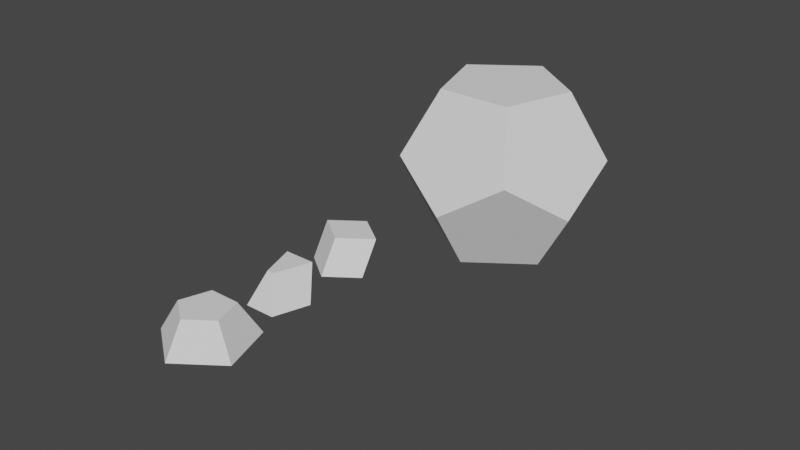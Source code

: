 # Source: RubikDodecahedron.blend  (saved by Blender 3.6.11; exported with 4.5.12 LTS)
import bpy
from mathutils import Matrix  # noqa: F401  (used for matrix-valued properties, if any)

bpy.ops.wm.read_factory_settings(use_empty=True)
scene = bpy.context.scene
scene.name = 'Scene'

# ---- collections
col_piecesexample = bpy.data.collections.new('PiecesExample'); scene.collection.children.link(col_piecesexample)
col_rubikdodecahedron = bpy.data.collections.new('RubikDodecahedron'); scene.collection.children.link(col_rubikdodecahedron)

# ---- world
world_world = bpy.data.worlds.new('World'); scene.world = world_world
world_world.use_nodes = True; world_world.node_tree.nodes.clear()
_N = world_world.node_tree.nodes; _L = world_world.node_tree.links
n0 = _N.new('ShaderNodeOutputWorld'); n0.name = 'World Output'; n0.location = (300, 300)
n1 = _N.new('ShaderNodeBackground'); n1.name = 'Background'; n1.location = (10, 300)
n1.inputs[0].default_value = (0.05088, 0.05088, 0.05088, 1.0)
_L.new(n1.outputs[0], n0.inputs[0])
n0.is_active_output = True
world_world.color = (0.05088, 0.05088, 0.05088)
world_world.use_sun_shadow = False
world_world.sun_shadow_jitter_overblur = 0.0

# ---- meshes
me_vertexpiece = bpy.data.meshes.new('VertexPiece')
me_vertexpiece.from_pydata([(-3.688e-05, 0.2898, -0.3786), (-0.0001225, -0.758, -0.379), (-0.0001228, -0.2895, 0.3791), (-0.7209, 0.2342, 0.3791), (0.721, 0.2345, 0.3791), (0.7209, -0.2344, -0.3795), (-0.7208, -0.2345, -0.3792), (1.775e-05, 0.7579, 0.3791)], [], [(0, 7, 4, 5), (6, 0, 5, 1), (7, 3, 2, 4), (6, 1, 2, 3), (2, 1, 5, 4), (3, 7, 0, 6)])
me_vertexpiece.update()
me_edgepiece = bpy.data.meshes.new('EdgePiece')
me_edgepiece.from_pydata([(0.641, 0.2345, -0.3786), (-0.3658, -0.6132, -0.379), (0.09048, -0.2342, 0.3791), (0.366, -0.6133, -0.3792), (0.3658, 0.6133, 0.3791), (-0.09066, -0.2342, 0.3791), (-0.3656, 0.6131, 0.3791), (-0.6412, 0.2339, -0.3795)], [], [(6, 5, 2, 4), (1, 3, 2, 5), (0, 7, 6, 4), (1, 7, 0, 3), (2, 3, 0, 4), (6, 7, 1, 5)])
me_edgepiece.update()
me_facepiece = bpy.data.meshes.new('FacePiece')
me_facepiece.from_pydata([(0.0001349, -1.09, -0.3786), (0.3656, 0.5032, 0.3791), (0.6416, 0.882, -0.3792), (-0.6417, 0.882, -0.3789), (1.037, -0.3364, -0.3792), (0.0001895, -0.622, 0.3791), (0.5913, -0.1926, 0.3791), (-0.3654, 0.5034, 0.3791), (-0.5917, -0.1922, 0.3791), (-1.038, -0.3371, -0.3795)], [], [(7, 8, 5, 6, 1), (0, 9, 3, 2, 4), (2, 3, 7, 1), (7, 3, 9, 8), (2, 1, 6, 4), (0, 5, 8, 9), (4, 6, 5, 0)])
me_facepiece.update()
me_solid_004 = bpy.data.meshes.new('Solid.004')
me_solid_004.from_pydata([(-0.3656, 0.6134, 0.3786), (0.3655, 0.6136, 0.3786), (-0.09016, -0.2339, 0.3792), (-0.3656, -0.6135, -0.3787), (0.6411, 0.2335, -0.3791), (-0.641, 0.2343, -0.379), (0.09007, -0.2339, 0.3792), (0.3658, -0.6135, -0.3788)], [], [(4, 5, 0, 1), (1, 0, 2, 6), (3, 7, 6, 2), (7, 3, 5, 4), (3, 2, 0, 5), (7, 4, 1, 6)])
me_solid_004.update()
me_solid_008 = bpy.data.meshes.new('Solid.008')
me_solid_008.from_pydata([(-0.7212, 0.2344, 0.379), (-0.7212, -0.234, -0.3789), (0.721, -0.2342, -0.379), (0.0007466, 0.2891, -0.379), (-1.951e-05, -0.2895, 0.379), (-0.0002533, 0.7578, 0.379), (0.7209, 0.2343, 0.379), (-1.962e-05, -0.758, -0.379)], [], [(2, 3, 5, 6), (3, 2, 7, 1), (4, 6, 5, 0), (0, 1, 7, 4), (7, 2, 6, 4), (3, 1, 0, 5)])
me_solid_008.update()
me_solid_009 = bpy.data.meshes.new('Solid.009')
me_solid_009.from_pydata([(0.08967, -0.234, 0.3791), (-0.3656, -0.613, -0.3789), (-0.6407, 0.2337, -0.3789), (0.3663, -0.6131, -0.379), (-0.366, 0.6134, 0.3791), (-0.09029, -0.234, 0.3791), (0.3655, 0.6132, 0.3791), (0.641, 0.2339, -0.3795)], [], [(0, 3, 7, 6), (7, 3, 1, 2), (5, 0, 6, 4), (1, 3, 0, 5), (7, 2, 4, 6), (2, 1, 5, 4)])
me_solid_009.update()
me_solid_011 = bpy.data.meshes.new('Solid.011')
me_solid_011.from_pydata([(-0.7211, 0.2347, 0.3791), (0.7207, -0.2342, -0.3789), (-0.7201, -0.2346, -0.379), (4.777e-05, -0.2893, 0.3791), (0.7205, 0.2341, 0.3791), (4.798e-05, -0.7578, -0.379), (8.523e-06, 0.758, 0.3791), (-1.483e-05, 0.2892, -0.3794)], [], [(1, 5, 2, 7), (1, 4, 3, 5), (2, 5, 3, 0), (0, 3, 4, 6), (1, 7, 6, 4), (0, 6, 7, 2)])
me_solid_011.update()
me_solid_012 = bpy.data.meshes.new('Solid.012')
me_solid_012.from_pydata([(0.641, 0.2345, -0.3786), (-0.3658, -0.6132, -0.379), (0.09048, -0.2342, 0.3791), (0.366, -0.6133, -0.3792), (0.3658, 0.6133, 0.3791), (-0.09066, -0.2342, 0.3791), (-0.3656, 0.6131, 0.3791), (-0.6412, 0.2339, -0.3795)], [], [(6, 5, 2, 4), (1, 3, 2, 5), (0, 7, 6, 4), (1, 7, 0, 3), (2, 3, 0, 4), (6, 7, 1, 5)])
me_solid_012.update()
me_solid_014 = bpy.data.meshes.new('Solid.014')
me_solid_014.from_pydata([(-3.688e-05, 0.2898, -0.3786), (-0.0001225, -0.758, -0.379), (-0.0001228, -0.2895, 0.3791), (-0.7209, 0.2342, 0.3791), (0.721, 0.2345, 0.3791), (0.7209, -0.2344, -0.3795), (-0.7208, -0.2345, -0.3792), (1.779e-05, 0.7579, 0.3791)], [], [(0, 7, 4, 5), (6, 0, 5, 1), (7, 3, 2, 4), (6, 1, 2, 3), (2, 1, 5, 4), (3, 7, 0, 6)])
me_solid_014.update()
me_solid_015 = bpy.data.meshes.new('Solid.015')
me_solid_015.from_pydata([(-0.6409, 0.2344, -0.3786), (0.6413, 0.2345, -0.3791), (-0.09011, -0.2342, 0.3791), (-0.3658, -0.6134, -0.3795), (0.09055, -0.2342, 0.3791), (-0.3657, 0.6131, 0.3791), (0.3658, -0.6133, -0.3792), (0.3649, 0.6131, 0.3791)], [], [(4, 6, 1, 7), (0, 1, 6, 3), (7, 5, 2, 4), (2, 3, 6, 4), (1, 0, 5, 7), (3, 2, 5, 0)])
me_solid_015.update()
me_solid_016 = bpy.data.meshes.new('Solid.016')
me_solid_016.from_pydata([(0.7206, -0.2343, -0.379), (0.0005584, 0.2895, -0.3792), (-6.869e-05, -0.2894, 0.379), (0.7207, 0.2342, 0.379), (-0.7205, 0.234, 0.379), (-6.874e-05, -0.7578, -0.3788), (-0.7207, -0.2345, -0.3792), (-0.0005032, 0.7582, 0.379)], [], [(6, 1, 0, 5), (3, 7, 4, 2), (4, 6, 5, 2), (2, 5, 0, 3), (0, 1, 7, 3), (4, 7, 1, 6)])
me_solid_016.update()
me_solid_017 = bpy.data.meshes.new('Solid.017')
me_solid_017.from_pydata([(-0.3657, -0.6131, -0.3789), (0.3657, 0.6133, 0.3791), (0.6407, 0.2338, -0.3792), (0.3655, -0.6131, -0.3789), (0.09017, -0.2341, 0.3791), (-0.6404, 0.2338, -0.3792), (-0.09026, -0.2341, 0.3791), (-0.3657, 0.6137, 0.3791)], [], [(1, 7, 6, 4), (6, 0, 3, 4), (2, 5, 7, 1), (1, 4, 3, 2), (5, 2, 3, 0), (0, 6, 7, 5)])
me_solid_017.update()
me_solid_018 = bpy.data.meshes.new('Solid.018')
me_solid_018.from_pydata([(0.0002202, -0.2894, 0.379), (0.0002197, -0.7577, -0.3786), (0.0002163, 0.758, 0.379), (0.7207, -0.2346, -0.3792), (-0.0004003, 0.2894, -0.3792), (0.7207, 0.234, 0.379), (-0.7208, -0.234, -0.379), (-0.7208, 0.2344, 0.379)], [], [(5, 2, 7, 0), (7, 6, 1, 0), (1, 3, 5, 0), (3, 4, 2, 5), (4, 3, 1, 6), (2, 4, 6, 7)])
me_solid_018.update()
me_solid_019 = bpy.data.meshes.new('Solid.019')
me_solid_019.from_pydata([(-0.3654, 0.6132, 0.379), (-0.3659, -0.6133, -0.3792), (-0.6413, 0.2344, -0.3792), (-0.09053, -0.2342, 0.379), (0.0901, -0.2342, 0.379), (0.3654, -0.6132, -0.3789), (0.642, 0.2344, -0.379), (0.3657, 0.613, 0.379)], [], [(4, 7, 0, 3), (1, 5, 4, 3), (6, 2, 0, 7), (2, 6, 5, 1), (0, 2, 1, 3), (4, 5, 6, 7)])
me_solid_019.update()
me_solid_020 = bpy.data.meshes.new('Solid.020')
me_solid_020.from_pydata([(0.0001348, -1.09, -0.3786), (0.3656, 0.5032, 0.3791), (0.6416, 0.882, -0.3792), (-0.6417, 0.882, -0.3789), (1.037, -0.3364, -0.3792), (0.0001895, -0.622, 0.3791), (0.5913, -0.1926, 0.3791), (-0.3654, 0.5034, 0.3791), (-0.5917, -0.1922, 0.3791), (-1.038, -0.3371, -0.3795)], [], [(7, 8, 5, 6, 1), (0, 9, 3, 2, 4), (2, 3, 7, 1), (7, 3, 9, 8), (2, 1, 6, 4), (0, 5, 8, 9), (4, 6, 5, 0)])
me_solid_020.update()
me_solid_021 = bpy.data.meshes.new('Solid.021')
me_solid_021.from_pydata([(-0.3654, -0.6134, -0.3792), (-0.3652, 0.6136, 0.3787), (0.3643, -0.6135, -0.379), (-0.6402, 0.2348, -0.3785), (0.6404, 0.2331, -0.3791), (0.09027, -0.2341, 0.3791), (-0.09003, -0.234, 0.3791), (0.3659, 0.6134, 0.3789)], [], [(4, 3, 1, 7), (3, 4, 2, 0), (0, 2, 5, 6), (5, 7, 1, 6), (2, 4, 7, 5), (1, 3, 0, 6)])
me_solid_021.update()
me_solid_022 = bpy.data.meshes.new('Solid.022')
me_solid_022.from_pydata([(0.08961, -0.2341, 0.379), (0.3654, -0.6135, -0.3791), (-0.3658, 0.6131, 0.3786), (-0.3656, -0.6128, -0.3782), (0.3653, 0.6132, 0.3788), (0.642, 0.234, -0.3788), (-0.09057, -0.2341, 0.3789), (-0.6404, 0.2341, -0.3792)], [], [(0, 1, 5, 4), (7, 5, 1, 3), (5, 7, 2, 4), (4, 2, 6, 0), (3, 1, 0, 6), (2, 7, 3, 6)])
me_solid_022.update()
me_solid_023 = bpy.data.meshes.new('Solid.023')
me_solid_023.from_pydata([(5.473e-05, 0.7575, 0.3793), (-6.527e-05, -0.2899, 0.3786), (-6.506e-05, -0.7579, -0.3797), (0.7211, -0.2338, -0.3792), (0.721, 0.234, 0.3789), (-0.7208, -0.2341, -0.3792), (-0.0001565, 0.2902, -0.3777), (-0.721, 0.2339, 0.3789)], [], [(7, 5, 2, 1), (3, 4, 1, 2), (0, 7, 1, 4), (6, 0, 4, 3), (0, 6, 5, 7), (2, 5, 6, 3)])
me_solid_023.update()
me_solid_024 = bpy.data.meshes.new('Solid.024')
me_solid_024.from_pydata([(0.7207, -0.2342, -0.3798), (0.0006615, 0.757, 0.3789), (0.0004594, 0.2895, -0.3786), (0.7214, 0.2336, 0.377), (-0.0004778, -0.7573, -0.3787), (-0.0004776, -0.2893, 0.3796), (-0.7209, 0.2342, 0.3799), (-0.7214, -0.2335, -0.3783)], [], [(1, 2, 7, 6), (2, 1, 3, 0), (0, 3, 5, 4), (5, 6, 7, 4), (3, 1, 6, 5), (0, 4, 7, 2)])
me_solid_024.update()
me_solid_025 = bpy.data.meshes.new('Solid.025')
me_solid_025.from_pydata([(-1.822e-05, -0.6222, 0.3785), (0.591, -0.1925, 0.3788), (-0.3657, 0.5031, 0.3792), (-0.6408, 0.8822, -0.3779), (0.3662, 0.503, 0.3792), (-1.038, -0.3353, -0.3795), (1.037, -0.3377, -0.3792), (0.0004344, -1.09, -0.3796), (0.6409, 0.8819, -0.3784), (-0.5917, -0.1922, 0.3788)], [], [(8, 4, 1, 6), (6, 7, 5, 3, 8), (9, 0, 1, 4, 2), (1, 0, 7, 6), (3, 5, 9, 2), (2, 4, 8, 3), (5, 7, 0, 9)])
me_solid_025.update()
me_solid_026 = bpy.data.meshes.new('Solid.026')
me_solid_026.from_pydata([(0.3664, 0.6129, 0.3787), (0.3656, -0.6135, -0.3784), (0.09048, -0.2344, 0.379), (-0.3671, -0.6122, -0.379), (-0.6418, 0.2346, -0.3792), (0.6419, 0.2339, -0.3791), (-0.09044, -0.2344, 0.3791), (-0.365, 0.6131, 0.3789)], [], [(2, 1, 5, 0), (4, 5, 1, 3), (6, 2, 0, 7), (3, 1, 2, 6), (4, 7, 0, 5), (4, 3, 6, 7)])
me_solid_026.update()
me_solid_027 = bpy.data.meshes.new('Solid.027')
me_solid_027.from_pydata([(0.3658, -0.6129, -0.3787), (-0.3657, 0.6132, 0.3787), (-0.09029, -0.2339, 0.379), (-0.3653, -0.613, -0.3786), (0.3651, 0.6135, 0.3788), (0.09004, -0.2338, 0.379), (0.6408, 0.2332, -0.3789), (-0.6404, 0.2336, -0.3791)], [], [(1, 2, 5, 4), (0, 5, 2, 3), (0, 3, 7, 6), (1, 7, 3, 2), (4, 6, 7, 1), (0, 6, 4, 5)])
me_solid_027.update()
me_solid_028 = bpy.data.meshes.new('Solid.028')
me_solid_028.from_pydata([(-7.706e-05, -0.7576, -0.3794), (0.0001467, 0.7575, 0.3793), (0.7207, 0.2339, 0.379), (-0.7209, -0.2337, -0.3788), (-7.713e-05, -0.2897, 0.3787), (-0.721, 0.234, 0.379), (0.7206, -0.2339, -0.3789), (0.0005993, 0.2896, -0.3788)], [], [(3, 0, 4, 5), (6, 2, 4, 0), (5, 4, 2, 1), (7, 6, 0, 3), (1, 2, 6, 7), (3, 5, 1, 7)])
me_solid_028.update()
me_solid_001 = bpy.data.meshes.new('Solid.001')
me_solid_001.from_pydata([(0.09055, -0.2341, 0.379), (-0.3659, -0.6132, -0.3788), (0.6407, 0.234, -0.3788), (-0.6409, 0.2342, -0.379), (-0.3654, 0.6133, 0.3788), (-0.09011, -0.2341, 0.379), (0.3657, 0.6132, 0.3787), (0.3654, -0.6133, -0.3787)], [], [(0, 6, 4, 5), (0, 5, 1, 7), (2, 3, 4, 6), (7, 2, 6, 0), (5, 4, 3, 1), (2, 7, 1, 3)])
me_solid_001.update()
me_solid_002 = bpy.data.meshes.new('Solid.002')
me_solid_002.from_pydata([(-0.7207, 0.2338, 0.3791), (0.7209, 0.2341, 0.3791), (-0.000162, 0.2899, -0.3784), (-5.558e-05, -0.2897, 0.3788), (0.721, -0.2341, -0.3795), (-0.0001292, 0.7578, 0.3794), (-5.528e-05, -0.7578, -0.3796), (-0.7208, -0.2339, -0.3789)], [], [(2, 5, 1, 4), (4, 6, 7, 2), (3, 1, 5, 0), (3, 6, 4, 1), (3, 0, 7, 6), (5, 2, 7, 0)])
me_solid_002.update()
me_solid_003 = bpy.data.meshes.new('Solid.003')
me_solid_003.from_pydata([(-0.09014, -0.2339, 0.3791), (-0.6409, 0.2337, -0.379), (0.09061, -0.2339, 0.3791), (0.6405, 0.2334, -0.379), (-0.3653, -0.6134, -0.3792), (0.3657, 0.6137, 0.3789), (-0.3659, 0.6135, 0.3788), (0.3655, -0.6131, -0.3788)], [], [(4, 1, 3, 7), (2, 7, 3, 5), (0, 2, 5, 6), (0, 4, 7, 2), (1, 6, 5, 3), (4, 0, 6, 1)])
me_solid_003.update()
me_solid_007 = bpy.data.meshes.new('Solid.007')
me_solid_007.from_pydata([(-0.6414, 0.2342, -0.3792), (0.6419, 0.234, -0.3791), (-0.09059, -0.2342, 0.379), (-0.3653, 0.6135, 0.3786), (-0.3655, -0.6132, -0.3787), (0.3651, -0.6133, -0.3785), (0.08978, -0.2342, 0.379), (0.366, 0.6132, 0.3788)], [], [(1, 0, 3, 7), (5, 6, 2, 4), (2, 6, 7, 3), (5, 4, 0, 1), (6, 5, 1, 7), (2, 3, 0, 4)])
me_solid_007.update()
me_solid_010 = bpy.data.meshes.new('Solid.010')
me_solid_010.from_pydata([(0.7206, 0.2336, 0.3789), (6.121e-05, 0.2904, -0.3781), (0.7207, -0.2343, -0.3794), (6.771e-05, -0.2899, 0.3786), (6.789e-05, -0.7578, -0.3796), (0.0001159, 0.7579, 0.3793), (-0.7207, 0.2338, 0.3789), (-0.7208, -0.2337, -0.3787)], [], [(5, 1, 7, 6), (0, 3, 4, 2), (7, 4, 3, 6), (0, 5, 6, 3), (7, 1, 2, 4), (0, 2, 1, 5)])
me_solid_010.update()
me_solid_029 = bpy.data.meshes.new('Solid.029')
me_solid_029.from_pydata([(0.0003091, -1.09, -0.3796), (0.6409, 0.883, -0.3785), (1.037, -0.3375, -0.3793), (-0.3659, 0.5032, 0.3793), (-0.5916, -0.1922, 0.3788), (-1.037, -0.3377, -0.379), (0.366, 0.5029, 0.3793), (-0.6413, 0.882, -0.3784), (0.5918, -0.1919, 0.3788), (-5.513e-05, -0.6218, 0.3786)], [], [(9, 8, 6, 3, 4), (0, 5, 7, 1, 2), (6, 1, 7, 3), (3, 7, 5, 4), (5, 0, 9, 4), (0, 2, 8, 9), (1, 6, 8, 2)])
me_solid_029.update()
me_solid_030 = bpy.data.meshes.new('Solid.030')
me_solid_030.from_pydata([(-0.3658, -0.6132, -0.3788), (-0.09045, -0.2339, 0.3792), (0.09006, -0.234, 0.3792), (0.3657, 0.6131, 0.3789), (0.3654, -0.6138, -0.3798), (0.6409, 0.2343, -0.3791), (-0.3652, 0.6129, 0.379), (-0.6407, 0.2346, -0.3787)], [], [(4, 0, 7, 5), (4, 5, 3, 2), (6, 1, 2, 3), (0, 4, 2, 1), (5, 7, 6, 3), (1, 6, 7, 0)])
me_solid_030.update()
me_solid_031 = bpy.data.meshes.new('Solid.031')
me_solid_031.from_pydata([(-3.932e-05, -0.7578, -0.3795), (0.721, -0.2337, -0.3787), (-3.953e-05, -0.2897, 0.3789), (0.721, 0.2342, 0.3793), (-0.7209, 0.2341, 0.3793), (-0.0001367, 0.7575, 0.3796), (-0.7211, -0.2345, -0.3801), (0.0001673, 0.2898, -0.3787)], [], [(7, 1, 0, 6), (5, 4, 2, 3), (4, 6, 0, 2), (0, 1, 3, 2), (7, 5, 3, 1), (6, 4, 5, 7)])
me_solid_031.update()
me_solid_032 = bpy.data.meshes.new('Solid.032')
me_solid_032.from_pydata([(0.3658, 0.6129, 0.3788), (-0.3656, 0.6131, 0.3786), (0.6409, 0.2342, -0.3789), (-0.6406, 0.2347, -0.379), (0.09028, -0.2342, 0.379), (0.3649, -0.6134, -0.3787), (-0.09059, -0.2341, 0.3789), (-0.3652, -0.6132, -0.3787)], [], [(3, 2, 5, 7), (7, 5, 4, 6), (6, 4, 0, 1), (2, 3, 1, 0), (5, 2, 0, 4), (1, 3, 7, 6)])
me_solid_032.update()
me_solid_033 = bpy.data.meshes.new('Solid.033')
me_solid_033.from_pydata([(-0.6407, 0.883, -0.3783), (-1.037, -0.3375, -0.3792), (1.037, -0.3363, -0.3793), (0.6416, 0.8826, -0.3786), (-0.3656, 0.5026, 0.3794), (0.5915, -0.1915, 0.379), (0.366, 0.503, 0.3794), (-0.001126, -1.091, -0.3802), (-6.233e-05, -0.6221, 0.3787), (-0.5917, -0.1928, 0.379)], [], [(4, 9, 8, 5, 6), (1, 0, 3, 2, 7), (0, 1, 9, 4), (3, 0, 4, 6), (3, 6, 5, 2), (2, 5, 8, 7), (7, 8, 9, 1)])
me_solid_033.update()
me_solid_034 = bpy.data.meshes.new('Solid.034')
me_solid_034.from_pydata([(0.08998, -0.2342, 0.379), (0.3659, 0.6138, 0.3788), (-0.6424, 0.2335, -0.3798), (-0.3648, -0.6134, -0.3786), (0.3658, -0.6131, -0.3783), (0.6412, 0.2345, -0.3788), (-0.08975, -0.2342, 0.379), (-0.3658, 0.613, 0.3787)], [], [(1, 0, 4, 5), (4, 3, 2, 5), (1, 7, 6, 0), (3, 4, 0, 6), (5, 2, 7, 1), (3, 6, 7, 2)])
me_solid_034.update()
me_solid_035 = bpy.data.meshes.new('Solid.035')
me_solid_035.from_pydata([(-0.7207, -0.2339, -0.3788), (-0.0004195, 0.2898, -0.3789), (-0.000127, -0.7575, -0.3792), (0.7211, 0.2343, 0.3791), (0.7206, -0.2343, -0.3796), (-0.7206, 0.2338, 0.3791), (-0.000127, -0.2897, 0.3788), (0.0003228, 0.7575, 0.3794)], [], [(1, 0, 5, 7), (4, 3, 6, 2), (0, 2, 6, 5), (3, 7, 5, 6), (4, 2, 0, 1), (4, 1, 7, 3)])
me_solid_035.update()
me_solid_036 = bpy.data.meshes.new('Solid.036')
me_solid_036.from_pydata([(-0.5918, -0.1924, 0.3787), (-0.3657, 0.5031, 0.3791), (0.6407, 0.8821, -0.3782), (-0.0004938, -1.091, -0.3795), (-1.037, -0.3366, -0.3792), (0.5913, -0.192, 0.3787), (0.3655, 0.5031, 0.3791), (1.037, -0.3366, -0.3788), (-0.6404, 0.8821, -0.3783), (0.000714, -0.6224, 0.3784)], [], [(1, 0, 9, 5, 6), (2, 7, 3, 4, 8), (6, 2, 8, 1), (1, 8, 4, 0), (3, 9, 0, 4), (6, 5, 7, 2), (7, 5, 9, 3)])
me_solid_036.update()
me_solid_037 = bpy.data.meshes.new('Solid.037')
me_solid_037.from_pydata([(-0.09096, -0.2338, 0.3791), (-0.3653, 0.6132, 0.3788), (-0.6406, 0.2339, -0.3794), (0.3651, -0.6132, -0.3788), (-0.3658, -0.6131, -0.379), (0.6409, 0.2337, -0.3788), (0.09034, -0.2338, 0.3791), (0.3662, 0.6131, 0.379)], [], [(4, 3, 6, 0), (6, 7, 1, 0), (7, 5, 2, 1), (3, 4, 2, 5), (3, 5, 7, 6), (0, 1, 2, 4)])
me_solid_037.update()
me_solid_038 = bpy.data.meshes.new('Solid.038')
me_solid_038.from_pydata([(-0.3656, 0.613, 0.3789), (0.3654, -0.6133, -0.3786), (-0.09074, -0.2341, 0.3791), (-0.3664, -0.6132, -0.3788), (0.6414, 0.2339, -0.3794), (-0.6412, 0.2346, -0.3789), (0.09065, -0.2341, 0.379), (0.3665, 0.6132, 0.3787)], [], [(5, 4, 1, 3), (0, 2, 6, 7), (3, 1, 6, 2), (4, 5, 0, 7), (6, 1, 4, 7), (2, 0, 5, 3)])
me_solid_038.update()
me_solid_039 = bpy.data.meshes.new('Solid.039')
me_solid_039.from_pydata([(-0.3657, 0.5026, 0.3792), (-0.6411, 0.8822, -0.3788), (0.3656, 0.503, 0.3792), (0.5911, -0.191, 0.3788), (0.6422, 0.8824, -0.3787), (-1.037, -0.3366, -0.3792), (-0.0003543, -1.09, -0.3793), (1.037, -0.336, -0.3785), (-0.5918, -0.1931, 0.3788), (0.0006136, -0.6231, 0.3785)], [], [(8, 9, 3, 2, 0), (5, 1, 4, 7, 6), (3, 7, 4, 2), (7, 3, 9, 6), (2, 4, 1, 0), (1, 5, 8, 0), (5, 6, 9, 8)])
me_solid_039.update()
me_solid_040 = bpy.data.meshes.new('Solid.040')
me_solid_040.from_pydata([(-0.7209, -0.2338, -0.3789), (-0.0007292, 0.2892, -0.3786), (-0.0001366, -0.7576, -0.3796), (0.721, 0.2344, 0.3791), (-0.0001365, -0.2896, 0.3788), (-0.7206, 0.2338, 0.3791), (0.7209, -0.2338, -0.3794), (0.0004785, 0.7574, 0.3794)], [], [(1, 6, 2, 0), (3, 6, 1, 7), (0, 2, 4, 5), (7, 5, 4, 3), (4, 2, 6, 3), (1, 0, 5, 7)])
me_solid_040.update()
me_solid_041 = bpy.data.meshes.new('Solid.041')
me_solid_041.from_pydata([(0.3659, -0.613, -0.3785), (-0.6417, 0.2338, -0.379), (0.3653, 0.6138, 0.3787), (0.6407, 0.2344, -0.3785), (0.09008, -0.234, 0.3789), (-0.08975, -0.234, 0.3789), (-0.3651, -0.6134, -0.3792), (-0.3655, 0.6125, 0.3786)], [], [(3, 0, 6, 1), (2, 4, 0, 3), (2, 7, 5, 4), (5, 6, 0, 4), (3, 1, 7, 2), (6, 5, 7, 1)])
me_solid_041.update()
me_solid_042 = bpy.data.meshes.new('Solid.042')
me_solid_042.from_pydata([(-0.7207, 0.2338, 0.379), (-4.667e-05, 0.7574, 0.3793), (0.7208, -0.234, -0.3795), (0.000257, 0.2895, -0.3787), (-0.0002145, -0.2897, 0.3787), (-0.0002148, -0.7575, -0.3792), (0.7208, 0.2342, 0.379), (-0.7207, -0.2337, -0.3784)], [], [(7, 0, 1, 3), (2, 6, 4, 5), (4, 0, 7, 5), (6, 1, 0, 4), (7, 3, 2, 5), (3, 1, 6, 2)])
me_solid_042.update()
me_solid_043 = bpy.data.meshes.new('Solid.043')
me_solid_043.from_pydata([(-0.09054, -0.2338, 0.3789), (-0.366, -0.6129, -0.3787), (0.3655, -0.6129, -0.3786), (-0.6413, 0.2343, -0.3791), (0.6404, 0.2337, -0.3788), (0.09064, -0.2339, 0.3789), (-0.3654, 0.6127, 0.3787), (0.3666, 0.6128, 0.3786)], [], [(1, 3, 4, 2), (0, 5, 7, 6), (1, 2, 5, 0), (3, 6, 7, 4), (4, 7, 5, 2), (0, 6, 3, 1)])
me_solid_043.update()
me_solid_044 = bpy.data.meshes.new('Solid.044')
me_solid_044.from_pydata([(-0.7206, -0.2337, -0.3788), (7.442e-05, -0.7577, -0.3797), (-0.0007209, 0.2898, -0.3785), (0.7209, -0.2337, -0.3789), (-0.7206, 0.234, 0.379), (0.000247, 0.7569, 0.3793), (7.473e-05, -0.2896, 0.3787), (0.7207, 0.2339, 0.379)], [], [(0, 2, 3, 1), (2, 5, 7, 3), (4, 6, 7, 5), (4, 0, 1, 6), (1, 3, 7, 6), (2, 0, 4, 5)])
me_solid_044.update()
me_solid_045 = bpy.data.meshes.new('Solid.045')
me_solid_045.from_pydata([(0.3657, 0.6142, 0.3786), (-0.3651, -0.6141, -0.3788), (0.3658, -0.6121, -0.3781), (0.09013, -0.2317, 0.3787), (-0.366, 0.6115, 0.3785), (-0.09034, -0.235, 0.3788), (-0.641, 0.2321, -0.3798), (0.6408, 0.2351, -0.3778)], [], [(2, 1, 6, 7), (4, 5, 3, 0), (1, 2, 3, 5), (7, 6, 4, 0), (6, 1, 5, 4), (0, 3, 2, 7)])
me_solid_045.update()
me_solid_046 = bpy.data.meshes.new('Solid.046')
me_solid_046.from_pydata([(-0.3652, 0.5024, 0.3794), (0.5912, -0.1926, 0.379), (0.3653, 0.5024, 0.3794), (6.291e-05, -0.6224, 0.3787), (-0.5909, -0.1919, 0.379), (-1.037, -0.3372, -0.3793), (1.037, -0.3366, -0.3791), (-0.0003715, -1.091, -0.3796), (-0.6406, 0.8836, -0.3791), (0.6408, 0.8829, -0.3783)], [], [(1, 2, 0, 4, 3), (8, 9, 6, 7, 5), (3, 7, 6, 1), (4, 5, 7, 3), (5, 4, 0, 8), (8, 0, 2, 9), (1, 6, 9, 2)])
me_solid_046.update()
me_solid_047 = bpy.data.meshes.new('Solid.047')
me_solid_047.from_pydata([(-0.6415, 0.2339, -0.3789), (0.641, 0.2341, -0.3793), (0.0902, -0.2341, 0.379), (-0.3652, 0.6134, 0.3789), (0.3655, 0.6136, 0.3787), (-0.08992, -0.2342, 0.3791), (-0.3658, -0.6134, -0.3786), (0.3658, -0.6133, -0.3789)], [], [(4, 1, 0, 3), (4, 2, 7, 1), (5, 2, 4, 3), (5, 6, 7, 2), (7, 6, 0, 1), (3, 0, 6, 5)])
me_solid_047.update()
me_solid_048 = bpy.data.meshes.new('Solid.048')
me_solid_048.from_pydata([(8.276e-05, -0.6221, 0.3785), (0.5917, -0.1926, 0.3788), (-1.037, -0.337, -0.3792), (1.037, -0.3373, -0.379), (2.176e-05, -1.09, -0.3796), (-0.6409, 0.8825, -0.3783), (0.6407, 0.8821, -0.3783), (0.3656, 0.5034, 0.3792), (-0.5917, -0.1924, 0.3788), (-0.3655, 0.5033, 0.3792)], [], [(8, 0, 1, 7, 9), (5, 6, 3, 4, 2), (0, 4, 3, 1), (2, 4, 0, 8), (5, 2, 8, 9), (5, 9, 7, 6), (6, 7, 1, 3)])
me_solid_048.update()
me_solid_049 = bpy.data.meshes.new('Solid.049')
me_solid_049.from_pydata([(-0.5916, -0.1926, 0.3789), (0.5915, -0.1929, 0.3789), (0.0005565, -0.6225, 0.3787), (-1.037, -0.3363, -0.3792), (1.037, -0.337, -0.3791), (0.0002203, -1.09, -0.3799), (-0.6407, 0.8831, -0.3785), (0.6402, 0.8822, -0.3785), (-0.3653, 0.5032, 0.3793), (0.3654, 0.5033, 0.3793)], [], [(9, 8, 0, 2, 1), (6, 7, 4, 5, 3), (4, 7, 9, 1), (2, 5, 4, 1), (5, 2, 0, 3), (3, 0, 8, 6), (7, 6, 8, 9)])
me_solid_049.update()
me_solid_050 = bpy.data.meshes.new('Solid.050')
me_solid_050.from_pydata([(-0.5919, -0.1925, 0.379), (-0.3658, 0.5034, 0.3794), (0.5916, -0.1924, 0.379), (0.0009806, -0.623, 0.3774), (0.3655, 0.5026, 0.3794), (-1.037, -0.3363, -0.3791), (1.037, -0.3355, -0.3784), (0.001326, -1.091, -0.3804), (-0.6415, 0.8826, -0.3785), (0.6406, 0.8823, -0.3778)], [], [(4, 1, 0, 3, 2), (8, 9, 6, 7, 5), (3, 7, 6, 2), (7, 3, 0, 5), (5, 0, 1, 8), (6, 9, 4, 2), (9, 8, 1, 4)])
me_solid_050.update()
me_solid_051 = bpy.data.meshes.new('Solid.051')
me_solid_051.from_pydata([(0.0002515, -0.6225, 0.3785), (-0.5917, -0.1928, 0.3788), (0.3655, 0.503, 0.3792), (-0.3657, 0.5028, 0.3792), (0.5913, -0.1924, 0.3788), (1.037, -0.3369, -0.3788), (0.001052, -1.09, -0.3797), (-0.6412, 0.8829, -0.3785), (0.6409, 0.8821, -0.3784), (-1.037, -0.3357, -0.3789)], [], [(4, 2, 3, 1, 0), (7, 8, 5, 6, 9), (1, 9, 6, 0), (1, 3, 7, 9), (7, 3, 2, 8), (5, 8, 2, 4), (6, 5, 4, 0)])
me_solid_051.update()
me_solid_052 = bpy.data.meshes.new('Solid.052')
me_solid_052.from_pydata([(-0.3658, -0.6133, -0.3787), (-0.08978, -0.2342, 0.3789), (0.09017, -0.2341, 0.3789), (-0.3658, 0.6131, 0.3787), (0.3656, -0.6132, -0.379), (0.3651, 0.6134, 0.3785), (-0.64, 0.2339, -0.3784), (0.6406, 0.2344, -0.3789)], [], [(6, 3, 5, 7), (0, 4, 2, 1), (2, 5, 3, 1), (6, 7, 4, 0), (1, 3, 6, 0), (4, 7, 5, 2)])
me_solid_052.update()
me_solid_053 = bpy.data.meshes.new('Solid.053')
me_solid_053.from_pydata([(-0.3658, -0.6134, -0.3786), (0.3656, 0.6134, 0.3786), (0.09057, -0.2342, 0.379), (-0.09004, -0.2342, 0.379), (0.3659, -0.6134, -0.3791), (-0.3655, 0.6134, 0.3788), (-0.6412, 0.2342, -0.3785), (0.6405, 0.2343, -0.3792)], [], [(6, 5, 1, 7), (4, 2, 3, 0), (3, 2, 1, 5), (6, 7, 4, 0), (0, 3, 5, 6), (2, 4, 7, 1)])
me_solid_053.update()
me_solid_054 = bpy.data.meshes.new('Solid.054')
me_solid_054.from_pydata([(0.3655, -0.6135, -0.3791), (0.09021, -0.2342, 0.3791), (-0.0901, -0.2343, 0.3791), (-0.3661, 0.6133, 0.3789), (-0.6414, 0.2341, -0.3788), (0.6407, 0.2349, -0.3793), (-0.3646, -0.6136, -0.3788), (0.3658, 0.6134, 0.3788)], [], [(4, 5, 0, 6), (6, 0, 1, 2), (1, 7, 3, 2), (4, 3, 7, 5), (2, 3, 4, 6), (1, 0, 5, 7)])
me_solid_054.update()
me_solid_055 = bpy.data.meshes.new('Solid.055')
me_solid_055.from_pydata([(-0.0902, -0.2342, 0.379), (-0.366, -0.6134, -0.3787), (-0.3658, 0.6131, 0.3788), (-0.6416, 0.2342, -0.3787), (0.3657, -0.6132, -0.3789), (0.09114, -0.2341, 0.3789), (0.366, 0.6131, 0.3786), (0.6407, 0.2345, -0.3791)], [], [(4, 5, 0, 1), (6, 2, 0, 5), (1, 3, 7, 4), (7, 3, 2, 6), (1, 0, 2, 3), (7, 6, 5, 4)])
me_solid_055.update()
me_solid_056 = bpy.data.meshes.new('Solid.056')
me_solid_056.from_pydata([(0.721, -0.2344, -0.379), (0.0001033, -0.7577, -0.379), (7.053e-05, -0.2894, 0.3789), (-0.7207, -0.234, -0.379), (-8.376e-05, 0.2895, -0.379), (-8.34e-05, 0.758, 0.3791), (-0.7212, 0.2341, 0.379), (0.7208, 0.234, 0.3788)], [], [(1, 2, 6, 3), (5, 4, 3, 6), (5, 7, 0, 4), (0, 1, 3, 4), (1, 0, 7, 2), (6, 2, 7, 5)])
me_solid_056.update()
me_solid_057 = bpy.data.meshes.new('Solid.057')
me_solid_057.from_pydata([(0.08997, -0.234, 0.379), (0.3656, -0.6133, -0.3785), (-0.3651, -0.6133, -0.3785), (0.6409, 0.234, -0.3791), (-0.6407, 0.2344, -0.379), (-0.09045, -0.234, 0.379), (-0.3656, 0.6131, 0.3785), (0.3655, 0.6132, 0.3785)], [], [(7, 6, 5, 0), (5, 2, 1, 0), (1, 2, 4, 3), (3, 4, 6, 7), (2, 5, 6, 4), (0, 1, 3, 7)])
me_solid_057.update()
me_solid_058 = bpy.data.meshes.new('Solid.058')
me_solid_058.from_pydata([(-0.3657, -0.6131, -0.3783), (0.09015, -0.2337, 0.3794), (-0.09043, -0.2337, 0.3794), (-0.6408, 0.234, -0.379), (0.3654, 0.6138, 0.3789), (0.3659, -0.6137, -0.3796), (-0.3652, 0.6138, 0.3789), (0.6408, 0.2326, -0.3797)], [], [(4, 7, 3, 6), (4, 1, 5, 7), (6, 2, 1, 4), (0, 5, 1, 2), (3, 7, 5, 0), (2, 6, 3, 0)])
me_solid_058.update()
me_solid_059 = bpy.data.meshes.new('Solid.059')
me_solid_059.from_pydata([(-8.077e-06, -0.6222, 0.3789), (0.5911, -0.1927, 0.3789), (-0.6406, 0.882, -0.379), (-1.037, -0.3369, -0.3787), (-5.636e-05, -1.09, -0.3788), (0.6402, 0.8822, -0.3794), (1.037, -0.337, -0.3789), (-0.5911, -0.191, 0.3789), (-0.3655, 0.503, 0.3789), (0.3659, 0.5029, 0.3789)], [], [(1, 9, 8, 7, 0), (6, 4, 3, 2, 5), (1, 0, 4, 6), (4, 0, 7, 3), (3, 7, 8, 2), (2, 8, 9, 5), (6, 5, 9, 1)])
me_solid_059.update()
me_solid_060 = bpy.data.meshes.new('Solid.060')
me_solid_060.from_pydata([(0.7211, -0.2341, -0.3789), (0.0001328, -0.2896, 0.3788), (0.7212, 0.2343, 0.3791), (8.337e-05, 0.7582, 0.379), (-0.7208, -0.234, -0.3789), (-0.000865, -0.7587, -0.3789), (8.313e-05, 0.2898, -0.3789), (-0.7209, 0.2342, 0.3787)], [], [(7, 1, 2, 3), (2, 0, 6, 3), (6, 4, 7, 3), (0, 5, 4, 6), (4, 5, 1, 7), (0, 2, 1, 5)])
me_solid_060.update()
me_solid_061 = bpy.data.meshes.new('Solid.061')
me_solid_061.from_pydata([(0.0001085, 0.2895, -0.3789), (-0.0003954, -0.758, -0.3789), (-0.0003139, -0.2893, 0.3793), (-0.7206, -0.2341, -0.3789), (0.7209, 0.2342, 0.379), (0.7208, -0.2341, -0.3789), (0.0001085, 0.7576, 0.3785), (-0.7206, 0.2341, 0.3788)], [], [(5, 0, 6, 4), (3, 7, 6, 0), (0, 5, 1, 3), (2, 1, 5, 4), (6, 7, 2, 4), (1, 2, 7, 3)])
me_solid_061.update()
me_solid_062 = bpy.data.meshes.new('Solid.062')
me_solid_062.from_pydata([(0.3658, -0.6137, -0.379), (0.6407, 0.2338, -0.3791), (0.3655, 0.6132, 0.3785), (0.09029, -0.2341, 0.379), (-0.09007, -0.2341, 0.379), (-0.3659, 0.614, 0.3785), (-0.3654, -0.6134, -0.3783), (-0.641, 0.2343, -0.3787)], [], [(5, 2, 1, 7), (7, 6, 4, 5), (4, 3, 2, 5), (3, 4, 6, 0), (6, 7, 1, 0), (1, 2, 3, 0)])
me_solid_062.update()
me_solid_063 = bpy.data.meshes.new('Solid.063')
me_solid_063.from_pydata([(-0.6409, 0.2337, -0.3792), (-0.09031, -0.2338, 0.3792), (0.0896, -0.2338, 0.3792), (-0.3644, -0.6134, -0.3787), (0.3652, 0.6133, 0.3787), (0.3653, -0.6134, -0.3787), (0.641, 0.2343, -0.3792), (-0.3655, 0.6132, 0.3787)], [], [(4, 6, 0, 7), (1, 2, 4, 7), (1, 3, 5, 2), (6, 5, 3, 0), (1, 7, 0, 3), (6, 4, 2, 5)])
me_solid_063.update()
me_solid_064 = bpy.data.meshes.new('Solid.064')
me_solid_064.from_pydata([(0.0001927, 0.758, 0.3791), (0.721, 0.2342, 0.379), (0.000193, 0.2894, -0.3791), (0.721, -0.2343, -0.3791), (-0.7209, -0.2346, -0.3791), (-0.7208, 0.2344, 0.3794), (-0.0003642, -0.758, -0.3791), (-0.0002523, -0.2892, 0.379)], [], [(1, 0, 5, 7), (0, 1, 3, 2), (2, 4, 5, 0), (6, 4, 2, 3), (7, 6, 3, 1), (5, 4, 6, 7)])
me_solid_064.update()
me_solid_065 = bpy.data.meshes.new('Solid.065')
me_solid_065.from_pydata([(-0.0002895, -0.2897, 0.379), (-0.721, 0.2343, 0.379), (4.297e-05, 0.758, 0.3788), (0.7213, -0.2343, -0.3789), (0.721, 0.2342, 0.3788), (4.321e-05, 0.2897, -0.3789), (-0.7211, -0.2342, -0.3789), (-3.257e-05, -0.758, -0.3789)], [], [(0, 4, 2, 1), (0, 1, 6, 7), (7, 6, 5, 3), (1, 2, 5, 6), (3, 5, 2, 4), (4, 0, 7, 3)])
me_solid_065.update()

# ---- objects
ob_vertexpiece = bpy.data.objects.new('VertexPiece', me_vertexpiece)
ob_edgepiece = bpy.data.objects.new('EdgePiece', me_edgepiece)
ob_facepiece = bpy.data.objects.new('FacePiece', me_facepiece)
ob_edgepiece26 = bpy.data.objects.new('EdgePiece26', me_solid_004)
ob_vertexpiece4 = bpy.data.objects.new('VertexPiece4', me_solid_008)
ob_edgepiece5 = bpy.data.objects.new('EdgePiece5', me_solid_009)
ob_vertexpiece5 = bpy.data.objects.new('VertexPiece5', me_solid_011)
ob_edgepiece1 = bpy.data.objects.new('EdgePiece1', me_solid_012)
ob_vertexpiece1 = bpy.data.objects.new('VertexPiece1', me_solid_014)
ob_edgepiece2 = bpy.data.objects.new('EdgePiece2', me_solid_015)
ob_vertexpiece2 = bpy.data.objects.new('VertexPiece2', me_solid_016)
ob_edgepiece3 = bpy.data.objects.new('EdgePiece3', me_solid_017)
ob_vertexpiece3 = bpy.data.objects.new('VertexPiece3', me_solid_018)
ob_edgepiece4 = bpy.data.objects.new('EdgePiece4', me_solid_019)
ob_facepiece1 = bpy.data.objects.new('FacePiece1', me_solid_020)
ob_edgepiece12 = bpy.data.objects.new('EdgePiece12', me_solid_021)
ob_edgepiece13 = bpy.data.objects.new('EdgePiece13', me_solid_022)
ob_vertexpiece8 = bpy.data.objects.new('VertexPiece8', me_solid_023)
ob_vertexpiece7 = bpy.data.objects.new('VertexPiece7', me_solid_024)
ob_facepiece6 = bpy.data.objects.new('FacePiece6', me_solid_025)
ob_edgepiece25 = bpy.data.objects.new('EdgePiece25', me_solid_026)
ob_edgepiece19 = bpy.data.objects.new('EdgePiece19', me_solid_027)
ob_vertexpiece15 = bpy.data.objects.new('VertexPiece15', me_solid_028)
ob_edgepiece21 = bpy.data.objects.new('EdgePiece21', me_solid_001)
ob_vertexpiece11 = bpy.data.objects.new('VertexPiece11', me_solid_002)
ob_edgepiece20 = bpy.data.objects.new('EdgePiece20', me_solid_003)
ob_edgepiece14 = bpy.data.objects.new('EdgePiece14', me_solid_007)
ob_vertexpiece9 = bpy.data.objects.new('VertexPiece9', me_solid_010)
ob_facepiece2 = bpy.data.objects.new('FacePiece2', me_solid_029)
ob_edgepiece22 = bpy.data.objects.new('EdgePiece22', me_solid_030)
ob_vertexpiece12 = bpy.data.objects.new('VertexPiece12', me_solid_031)
ob_edgepiece15 = bpy.data.objects.new('EdgePiece15', me_solid_032)
ob_facepiece3 = bpy.data.objects.new('FacePiece3', me_solid_033)
ob_edgepiece16 = bpy.data.objects.new('EdgePiece16', me_solid_034)
ob_vertexpiece10 = bpy.data.objects.new('VertexPiece10', me_solid_035)
ob_facepiece4 = bpy.data.objects.new('FacePiece4', me_solid_036)
ob_edgepiece11 = bpy.data.objects.new('EdgePiece11', me_solid_037)
ob_edgepiece23 = bpy.data.objects.new('EdgePiece23', me_solid_038)
ob_facepiece5 = bpy.data.objects.new('FacePiece5', me_solid_039)
ob_vertexpiece13 = bpy.data.objects.new('VertexPiece13', me_solid_040)
ob_edgepiece17 = bpy.data.objects.new('EdgePiece17', me_solid_041)
ob_vertexpiece6 = bpy.data.objects.new('VertexPiece6', me_solid_042)
ob_edgepiece24 = bpy.data.objects.new('EdgePiece24', me_solid_043)
ob_vertexpiece14 = bpy.data.objects.new('VertexPiece14', me_solid_044)
ob_edgepiece18 = bpy.data.objects.new('EdgePiece18', me_solid_045)
ob_facepiece7 = bpy.data.objects.new('FacePiece7', me_solid_046)
ob_edgepiece6 = bpy.data.objects.new('EdgePiece6', me_solid_047)
ob_facepiece11 = bpy.data.objects.new('FacePiece11', me_solid_048)
ob_facepiece8 = bpy.data.objects.new('FacePiece8', me_solid_049)
ob_facepiece10 = bpy.data.objects.new('FacePiece10', me_solid_050)
ob_facepiece9 = bpy.data.objects.new('FacePiece9', me_solid_051)
ob_edgepiece9 = bpy.data.objects.new('EdgePiece9', me_solid_052)
ob_edgepiece8 = bpy.data.objects.new('EdgePiece8', me_solid_053)
ob_edgepiece7 = bpy.data.objects.new('EdgePiece7', me_solid_054)
ob_edgepiece10 = bpy.data.objects.new('EdgePiece10', me_solid_055)
ob_vertexpiece16 = bpy.data.objects.new('VertexPiece16', me_solid_056)
ob_edgepiece28 = bpy.data.objects.new('EdgePiece28', me_solid_057)
ob_edgepiece29 = bpy.data.objects.new('EdgePiece29', me_solid_058)
ob_facepiece12 = bpy.data.objects.new('FacePiece12', me_solid_059)
ob_vertexpiece17 = bpy.data.objects.new('VertexPiece17', me_solid_060)
ob_vertexpiece20 = bpy.data.objects.new('VertexPiece20', me_solid_061)
ob_edgepiece27 = bpy.data.objects.new('EdgePiece27', me_solid_062)
ob_edgepiece30 = bpy.data.objects.new('EdgePiece30', me_solid_063)
ob_vertexpiece19 = bpy.data.objects.new('VertexPiece19', me_solid_064)
ob_vertexpiece18 = bpy.data.objects.new('VertexPiece18', me_solid_065)

# ---- transforms, parenting, visibility, modifiers, constraints
ob_vertexpiece.location = (0.0, -6.0, 0.0)
ob_edgepiece.location = (0.0, -8.0, 0.0)
ob_facepiece.location = (0.0, -10.0, 0.0)
ob_edgepiece26.location = (0.0, 1.116, -1.806)
ob_edgepiece26.rotation_euler = (2.035, 0.0, 3.142)
ob_vertexpiece4.location = (-1.312, 0.4264, 1.806)
ob_vertexpiece4.rotation_euler = (0.0, 0.0, 4.398)
ob_edgepiece5.location = (-1.062, -0.3452, 1.806)
ob_edgepiece5.rotation_euler = (0.0, 0.0, 5.027)
ob_vertexpiece5.location = (-0.8113, -1.117, 1.806)
ob_vertexpiece5.rotation_euler = (0.0, 0.0, 5.655)
ob_edgepiece1.location = (0.0, -1.116, 1.806)
ob_vertexpiece1.location = (0.8112, -1.116, 1.806)
ob_vertexpiece1.rotation_euler = (0.0, 0.0, 0.6283)
ob_edgepiece2.location = (1.062, -0.3448, 1.806)
ob_edgepiece2.rotation_euler = (0.0, 0.0, 1.257)
ob_vertexpiece2.location = (1.312, 0.4265, 1.806)
ob_vertexpiece2.rotation_euler = (0.0, 0.0, 1.885)
ob_edgepiece3.location = (0.6563, 0.9032, 1.806)
ob_edgepiece3.rotation_euler = (0.0, 0.0, 2.513)
ob_vertexpiece3.location = (0.0, 1.38, 1.806)
ob_vertexpiece3.rotation_euler = (0.0, 0.0, 3.142)
ob_edgepiece4.location = (-0.656, 0.9033, 1.806)
ob_edgepiece4.rotation_euler = (0.0, 0.0, 3.77)
ob_facepiece1.location = (0.0, 0.0, 1.806)
ob_facepiece1.rotation_euler = (0.0, 0.0, 0.6283)
ob_edgepiece12.location = (-1.718, 0.5582, 1.117)
ob_edgepiece12.rotation_euler = (2.588, 2.124, 5.969)
ob_edgepiece13.location = (-1.062, -1.462, 1.116)
ob_edgepiece13.rotation_euler = (2.588, 2.124, 0.9425)
ob_vertexpiece8.location = (-1.312, -1.806, 0.4262)
ob_vertexpiece8.rotation_euler = (4.248, 0.0, 2.513)
ob_vertexpiece7.location = (-2.123, 0.6902, 0.4272)
ob_vertexpiece7.rotation_euler = (4.248, 0.0, 1.257)
ob_facepiece6.location = (-1.537, -0.4995, 0.8077)
ob_facepiece6.rotation_euler = (1.107, 0.0, 5.027)
ob_edgepiece25.location = (-2.123, 0.0, 0.0)
ob_edgepiece25.rotation_euler = (1.018, 0.5533, 4.712)
ob_edgepiece19.location = (-1.718, -1.248, 0.0)
ob_edgepiece19.rotation_euler = (1.018, 5.73, 5.341)
ob_vertexpiece15.location = (-2.124, -0.6901, -0.4264)
ob_vertexpiece15.rotation_euler = (1.107, 0.0, 5.027)
ob_edgepiece21.location = (-0.6562, -2.02, 0.0)
ob_edgepiece21.rotation_euler = (1.018, 0.5533, 5.969)
ob_vertexpiece11.location = (0.0, -2.233, -0.4264)
ob_vertexpiece11.rotation_euler = (1.107, 0.0, 0.0)
ob_edgepiece20.location = (0.6563, -2.02, 0.0)
ob_edgepiece20.rotation_euler = (1.018, 5.73, 0.3142)
ob_edgepiece14.location = (1.062, -1.461, 1.116)
ob_edgepiece14.rotation_euler = (2.588, 2.124, 2.199)
ob_vertexpiece9.location = (1.312, -1.806, 0.4262)
ob_vertexpiece9.rotation_euler = (4.248, 0.0, 3.77)
ob_facepiece2.location = (0.0, -1.616, 0.8075)
ob_facepiece2.rotation_euler = (1.107, 0.0, 0.0)
ob_edgepiece22.location = (1.718, -1.248, 0.0)
ob_edgepiece22.rotation_euler = (1.018, 0.5533, 0.9425)
ob_vertexpiece12.location = (2.123, -0.6899, -0.4265)
ob_vertexpiece12.rotation_euler = (1.107, 0.0, 1.257)
ob_edgepiece15.location = (1.718, 0.5583, 1.116)
ob_edgepiece15.rotation_euler = (2.588, 2.124, 3.456)
ob_facepiece3.location = (1.537, -0.4993, 0.8074)
ob_facepiece3.rotation_euler = (1.107, 0.0, 1.257)
ob_edgepiece16.location = (2.123, 0.0, 0.0)
ob_edgepiece16.rotation_euler = (1.018, 5.73, 1.571)
ob_vertexpiece10.location = (2.124, 0.6898, 0.4264)
ob_vertexpiece10.rotation_euler = (4.248, 0.0, 5.027)
ob_facepiece4.location = (0.9499, 1.307, 0.8077)
ob_facepiece4.rotation_euler = (1.107, 0.0, 2.513)
ob_edgepiece11.location = (0.0, 1.806, 1.116)
ob_edgepiece11.rotation_euler = (2.588, 2.124, 4.712)
ob_edgepiece23.location = (1.718, 1.248, 0.0)
ob_edgepiece23.rotation_euler = (1.018, 0.5533, 2.199)
ob_facepiece5.location = (-0.9493, 1.307, 0.8079)
ob_facepiece5.rotation_euler = (1.107, 0.0, 3.77)
ob_vertexpiece13.location = (1.312, 1.806, -0.4265)
ob_vertexpiece13.rotation_euler = (1.107, 0.0, 2.513)
ob_edgepiece17.location = (0.6563, 2.02, 0.0)
ob_edgepiece17.rotation_euler = (1.018, 5.73, 2.827)
ob_vertexpiece6.location = (0.0, 2.233, 0.4264)
ob_vertexpiece6.rotation_euler = (4.248, 0.0, 0.0)
ob_edgepiece24.location = (-0.6561, 2.02, 0.0)
ob_edgepiece24.rotation_euler = (1.018, 0.5533, 3.456)
ob_vertexpiece14.location = (-1.312, 1.807, -0.4265)
ob_vertexpiece14.rotation_euler = (1.107, 0.0, 3.77)
ob_edgepiece18.location = (-1.717, 1.249, 0.0)
ob_edgepiece18.rotation_euler = (1.018, 5.73, 4.084)
ob_facepiece7.location = (0.9495, -1.307, -0.8082)
ob_facepiece7.rotation_euler = (4.248, 0.0, 3.77)
ob_edgepiece6.location = (0.0, -1.806, -1.116)
ob_edgepiece6.rotation_euler = (2.588, 1.018, 1.571)
ob_facepiece11.location = (-0.9498, -1.307, -0.8077)
ob_facepiece11.rotation_euler = (4.248, 0.0, 2.513)
ob_facepiece8.location = (1.536, 0.4993, -0.8078)
ob_facepiece8.rotation_euler = (4.248, 0.0, 5.027)
ob_facepiece10.location = (-1.537, 0.4994, -0.8074)
ob_facepiece10.rotation_euler = (4.248, 0.0, 1.257)
ob_facepiece9.location = (0.0, 1.616, -0.8079)
ob_facepiece9.rotation_euler = (4.248, 0.0, 0.0)
ob_edgepiece9.location = (-1.062, 1.461, -1.116)
ob_edgepiece9.rotation_euler = (2.588, 1.018, 5.341)
ob_edgepiece8.location = (1.062, 1.461, -1.116)
ob_edgepiece8.rotation_euler = (2.588, 1.018, 4.084)
ob_edgepiece7.location = (1.718, -0.558, -1.116)
ob_edgepiece7.rotation_euler = (2.588, 1.018, 2.827)
ob_edgepiece10.location = (-1.718, -0.5583, -1.116)
ob_edgepiece10.rotation_euler = (2.588, 1.018, 0.3142)
ob_vertexpiece16.location = (0.0, -1.38, -1.806)
ob_vertexpiece16.rotation_euler = (0.0, 0.0, 3.142)
ob_edgepiece28.location = (-0.6563, -0.9032, -1.806)
ob_edgepiece28.rotation_euler = (2.035, 0.0, 5.655)
ob_edgepiece29.location = (0.6559, -0.9029, -1.806)
ob_edgepiece29.rotation_euler = (2.035, 0.0, 0.6283)
ob_facepiece12.location = (0.0, 0.0, -1.806)
ob_facepiece12.rotation_euler = (0.0, 3.142, 0.0)
ob_vertexpiece17.location = (1.312, -0.4263, -1.806)
ob_vertexpiece17.rotation_euler = (0.0, 0.0, 4.398)
ob_vertexpiece20.location = (-1.312, -0.4265, -1.806)
ob_vertexpiece20.rotation_euler = (0.0, 0.0, 1.885)
ob_edgepiece27.location = (-1.062, 0.3448, -1.806)
ob_edgepiece27.rotation_euler = (2.035, 0.0, 4.398)
ob_edgepiece30.location = (1.062, 0.3451, -1.806)
ob_edgepiece30.rotation_euler = (2.035, 0.0, 1.885)
ob_vertexpiece19.location = (-0.8113, 1.116, -1.806)
ob_vertexpiece19.rotation_euler = (0.0, 0.0, 0.6283)
ob_vertexpiece18.location = (0.8109, 1.116, -1.806)
ob_vertexpiece18.rotation_euler = (0.0, 0.0, 5.655)

# ---- collection membership
col_piecesexample.objects.link(ob_vertexpiece)
col_piecesexample.objects.link(ob_edgepiece)
col_piecesexample.objects.link(ob_facepiece)
col_rubikdodecahedron.objects.link(ob_edgepiece26)
col_rubikdodecahedron.objects.link(ob_vertexpiece4)
col_rubikdodecahedron.objects.link(ob_edgepiece5)
col_rubikdodecahedron.objects.link(ob_vertexpiece5)
col_rubikdodecahedron.objects.link(ob_edgepiece1)
col_rubikdodecahedron.objects.link(ob_vertexpiece1)
col_rubikdodecahedron.objects.link(ob_edgepiece2)
col_rubikdodecahedron.objects.link(ob_vertexpiece2)
col_rubikdodecahedron.objects.link(ob_edgepiece3)
col_rubikdodecahedron.objects.link(ob_vertexpiece3)
col_rubikdodecahedron.objects.link(ob_edgepiece4)
col_rubikdodecahedron.objects.link(ob_facepiece1)
col_rubikdodecahedron.objects.link(ob_edgepiece12)
col_rubikdodecahedron.objects.link(ob_edgepiece13)
col_rubikdodecahedron.objects.link(ob_vertexpiece8)
col_rubikdodecahedron.objects.link(ob_vertexpiece7)
col_rubikdodecahedron.objects.link(ob_facepiece6)
col_rubikdodecahedron.objects.link(ob_edgepiece25)
col_rubikdodecahedron.objects.link(ob_edgepiece19)
col_rubikdodecahedron.objects.link(ob_vertexpiece15)
col_rubikdodecahedron.objects.link(ob_edgepiece21)
col_rubikdodecahedron.objects.link(ob_vertexpiece11)
col_rubikdodecahedron.objects.link(ob_edgepiece20)
col_rubikdodecahedron.objects.link(ob_edgepiece14)
col_rubikdodecahedron.objects.link(ob_vertexpiece9)
col_rubikdodecahedron.objects.link(ob_facepiece2)
col_rubikdodecahedron.objects.link(ob_edgepiece22)
col_rubikdodecahedron.objects.link(ob_vertexpiece12)
col_rubikdodecahedron.objects.link(ob_edgepiece15)
col_rubikdodecahedron.objects.link(ob_facepiece3)
col_rubikdodecahedron.objects.link(ob_edgepiece16)
col_rubikdodecahedron.objects.link(ob_vertexpiece10)
col_rubikdodecahedron.objects.link(ob_facepiece4)
col_rubikdodecahedron.objects.link(ob_edgepiece11)
col_rubikdodecahedron.objects.link(ob_edgepiece23)
col_rubikdodecahedron.objects.link(ob_facepiece5)
col_rubikdodecahedron.objects.link(ob_vertexpiece13)
col_rubikdodecahedron.objects.link(ob_edgepiece17)
col_rubikdodecahedron.objects.link(ob_vertexpiece6)
col_rubikdodecahedron.objects.link(ob_edgepiece24)
col_rubikdodecahedron.objects.link(ob_vertexpiece14)
col_rubikdodecahedron.objects.link(ob_edgepiece18)
col_rubikdodecahedron.objects.link(ob_facepiece7)
col_rubikdodecahedron.objects.link(ob_edgepiece6)
col_rubikdodecahedron.objects.link(ob_facepiece11)
col_rubikdodecahedron.objects.link(ob_facepiece8)
col_rubikdodecahedron.objects.link(ob_facepiece10)
col_rubikdodecahedron.objects.link(ob_facepiece9)
col_rubikdodecahedron.objects.link(ob_edgepiece9)
col_rubikdodecahedron.objects.link(ob_edgepiece8)
col_rubikdodecahedron.objects.link(ob_edgepiece7)
col_rubikdodecahedron.objects.link(ob_edgepiece10)
col_rubikdodecahedron.objects.link(ob_vertexpiece16)
col_rubikdodecahedron.objects.link(ob_edgepiece28)
col_rubikdodecahedron.objects.link(ob_edgepiece29)
col_rubikdodecahedron.objects.link(ob_facepiece12)
col_rubikdodecahedron.objects.link(ob_vertexpiece17)
col_rubikdodecahedron.objects.link(ob_vertexpiece20)
col_rubikdodecahedron.objects.link(ob_edgepiece27)
col_rubikdodecahedron.objects.link(ob_edgepiece30)
col_rubikdodecahedron.objects.link(ob_vertexpiece19)
col_rubikdodecahedron.objects.link(ob_vertexpiece18)

# ---- scene / render settings (as saved in the file)
scene.frame_start = 1; scene.frame_end = 250; scene.frame_set(1)
scene.render.engine = 'BLENDER_EEVEE_NEXT'
scene.cycles.sampling_pattern = 'TABULATED_SOBOL'
scene.view_settings.view_transform = 'Filmic'
bpy.context.view_layer.update()

# ---- added for rendering (the .blend has no active camera and no usable light): camera, sun
cam_auto = bpy.data.cameras.new('AutoCamera')
cam_auto.lens = 50.0
cam_auto.sensor_width = 36.0
cam_auto.clip_end = 1000.0
ob_auto_camera = bpy.data.objects.new('AutoCamera', cam_auto)
scene.collection.objects.link(ob_auto_camera)
ob_auto_camera.location = (14.7465, -21.7852, 11.6272)
ob_auto_camera.rotation_euler = (1.09748, -7.21219e-08, 0.694738)
scene.camera = ob_auto_camera
light_auto_sun = bpy.data.lights.new('AutoSun', 'SUN')
light_auto_sun.energy = 3.0
light_auto_sun.angle = 0.0523599
ob_auto_sun = bpy.data.objects.new('AutoSun', light_auto_sun)
scene.collection.objects.link(ob_auto_sun)
ob_auto_sun.rotation_euler = (0.872665, 0.174533, 0.523599)
bpy.context.view_layer.update()
